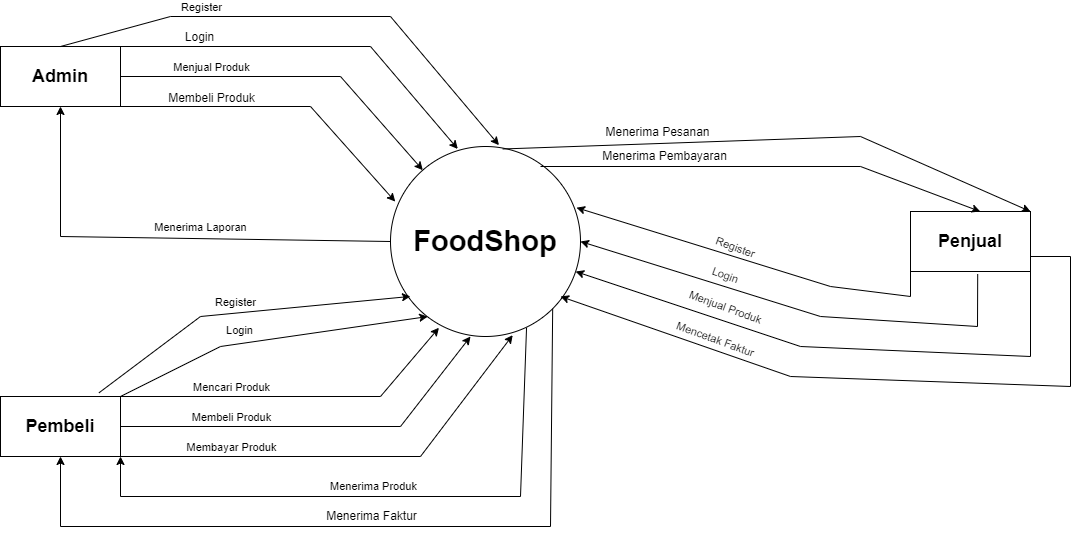

The diagram above was exported from draw.io. Its source (the exported page's mxGraphModel, read from the mxfile embedded in the PNG):
<mxGraphModel dx="1222" dy="577" grid="1" gridSize="10" guides="1" tooltips="1" connect="1" arrows="1" fold="1" page="1" pageScale="1" pageWidth="1169" pageHeight="826" background="none" math="0" shadow="0">
  <root>
    <mxCell id="0" />
    <mxCell id="1" parent="0" />
    <mxCell id="Pu1l2wNxJpv_-KvDgDwK-41" value="&lt;h1&gt;&lt;font style=&quot;font-size: 29px;&quot;&gt;&lt;b&gt;FoodShop&lt;/b&gt;&lt;/font&gt;&lt;/h1&gt;" style="ellipse;whiteSpace=wrap;html=1;aspect=fixed;" vertex="1" parent="1">
      <mxGeometry x="430" y="380" width="190" height="190" as="geometry" />
    </mxCell>
    <mxCell id="Pu1l2wNxJpv_-KvDgDwK-42" value="&lt;font style=&quot;font-size: 18px;&quot;&gt;Admin&lt;/font&gt;" style="rounded=0;whiteSpace=wrap;html=1;fontStyle=1" vertex="1" parent="1">
      <mxGeometry x="40" y="280" width="120" height="60" as="geometry" />
    </mxCell>
    <mxCell id="Pu1l2wNxJpv_-KvDgDwK-43" value="&lt;span style=&quot;font-size: 18px;&quot;&gt;Penjual&lt;/span&gt;" style="rounded=0;whiteSpace=wrap;html=1;fontStyle=1" vertex="1" parent="1">
      <mxGeometry x="950" y="445" width="120" height="60" as="geometry" />
    </mxCell>
    <mxCell id="Pu1l2wNxJpv_-KvDgDwK-44" value="&lt;font style=&quot;font-size: 18px;&quot;&gt;Pembeli&lt;/font&gt;" style="rounded=0;whiteSpace=wrap;html=1;fontStyle=1" vertex="1" parent="1">
      <mxGeometry x="40" y="630" width="120" height="60" as="geometry" />
    </mxCell>
    <mxCell id="Pu1l2wNxJpv_-KvDgDwK-46" value="" style="endArrow=classic;html=1;rounded=0;exitX=1;exitY=0.5;exitDx=0;exitDy=0;" edge="1" parent="1" source="Pu1l2wNxJpv_-KvDgDwK-42" target="Pu1l2wNxJpv_-KvDgDwK-41">
      <mxGeometry width="50" height="50" relative="1" as="geometry">
        <mxPoint x="560" y="540" as="sourcePoint" />
        <mxPoint x="610" y="490" as="targetPoint" />
        <Array as="points">
          <mxPoint x="380" y="310" />
        </Array>
      </mxGeometry>
    </mxCell>
    <mxCell id="Pu1l2wNxJpv_-KvDgDwK-47" value="" style="endArrow=classic;html=1;rounded=0;exitX=1;exitY=1;exitDx=0;exitDy=0;entryX=0.025;entryY=0.29;entryDx=0;entryDy=0;entryPerimeter=0;" edge="1" parent="1" source="Pu1l2wNxJpv_-KvDgDwK-42" target="Pu1l2wNxJpv_-KvDgDwK-41">
      <mxGeometry width="50" height="50" relative="1" as="geometry">
        <mxPoint x="560" y="540" as="sourcePoint" />
        <mxPoint x="440" y="420" as="targetPoint" />
        <Array as="points">
          <mxPoint x="350" y="340" />
        </Array>
      </mxGeometry>
    </mxCell>
    <mxCell id="Pu1l2wNxJpv_-KvDgDwK-49" value="Menjual Produk" style="edgeLabel;html=1;align=center;verticalAlign=middle;resizable=0;points=[];" vertex="1" connectable="0" parent="Pu1l2wNxJpv_-KvDgDwK-47">
      <mxGeometry x="-0.0847" y="2" relative="1" as="geometry">
        <mxPoint x="-55" y="-38" as="offset" />
      </mxGeometry>
    </mxCell>
    <mxCell id="Pu1l2wNxJpv_-KvDgDwK-48" value="" style="endArrow=classic;html=1;rounded=0;exitX=1;exitY=0;exitDx=0;exitDy=0;entryX=0.354;entryY=0.013;entryDx=0;entryDy=0;entryPerimeter=0;" edge="1" parent="1" source="Pu1l2wNxJpv_-KvDgDwK-42" target="Pu1l2wNxJpv_-KvDgDwK-41">
      <mxGeometry width="50" height="50" relative="1" as="geometry">
        <mxPoint x="560" y="540" as="sourcePoint" />
        <mxPoint x="610" y="490" as="targetPoint" />
        <Array as="points">
          <mxPoint x="410" y="280" />
        </Array>
      </mxGeometry>
    </mxCell>
    <mxCell id="Pu1l2wNxJpv_-KvDgDwK-51" value="Register" style="edgeLabel;html=1;align=center;verticalAlign=middle;resizable=0;points=[];" vertex="1" connectable="0" parent="Pu1l2wNxJpv_-KvDgDwK-48">
      <mxGeometry x="-0.4786" y="-3" relative="1" as="geometry">
        <mxPoint x="-20" y="-43" as="offset" />
      </mxGeometry>
    </mxCell>
    <mxCell id="Pu1l2wNxJpv_-KvDgDwK-52" value="Login" style="text;html=1;align=center;verticalAlign=middle;resizable=0;points=[];autosize=1;strokeColor=none;fillColor=none;" vertex="1" parent="1">
      <mxGeometry x="214" y="256" width="50" height="30" as="geometry" />
    </mxCell>
    <mxCell id="Pu1l2wNxJpv_-KvDgDwK-53" value="" style="endArrow=classic;html=1;rounded=0;exitX=0.5;exitY=0;exitDx=0;exitDy=0;entryX=0.571;entryY=-0.007;entryDx=0;entryDy=0;entryPerimeter=0;" edge="1" parent="1" source="Pu1l2wNxJpv_-KvDgDwK-42" target="Pu1l2wNxJpv_-KvDgDwK-41">
      <mxGeometry width="50" height="50" relative="1" as="geometry">
        <mxPoint x="180" y="210" as="sourcePoint" />
        <mxPoint x="610" y="490" as="targetPoint" />
        <Array as="points">
          <mxPoint x="210" y="250" />
          <mxPoint x="430" y="250" />
        </Array>
      </mxGeometry>
    </mxCell>
    <mxCell id="Pu1l2wNxJpv_-KvDgDwK-54" value="Membeli Produk" style="text;html=1;align=center;verticalAlign=middle;resizable=0;points=[];autosize=1;strokeColor=none;fillColor=none;" vertex="1" parent="1">
      <mxGeometry x="196" y="317" width="110" height="30" as="geometry" />
    </mxCell>
    <mxCell id="Pu1l2wNxJpv_-KvDgDwK-56" value="" style="endArrow=classic;html=1;rounded=0;entryX=0.5;entryY=1;entryDx=0;entryDy=0;exitX=0;exitY=0.5;exitDx=0;exitDy=0;" edge="1" parent="1" source="Pu1l2wNxJpv_-KvDgDwK-41" target="Pu1l2wNxJpv_-KvDgDwK-42">
      <mxGeometry width="50" height="50" relative="1" as="geometry">
        <mxPoint x="560" y="430" as="sourcePoint" />
        <mxPoint x="130" y="440" as="targetPoint" />
        <Array as="points">
          <mxPoint x="100" y="470" />
        </Array>
      </mxGeometry>
    </mxCell>
    <mxCell id="Pu1l2wNxJpv_-KvDgDwK-57" value="Menerima Laporan" style="edgeLabel;html=1;align=center;verticalAlign=middle;resizable=0;points=[];" vertex="1" connectable="0" parent="Pu1l2wNxJpv_-KvDgDwK-56">
      <mxGeometry x="0.1424" relative="1" as="geometry">
        <mxPoint x="72" y="-11" as="offset" />
      </mxGeometry>
    </mxCell>
    <mxCell id="Pu1l2wNxJpv_-KvDgDwK-58" value="" style="endArrow=classic;html=1;rounded=0;exitX=1;exitY=0;exitDx=0;exitDy=0;entryX=0.255;entryY=0.954;entryDx=0;entryDy=0;entryPerimeter=0;" edge="1" parent="1" source="Pu1l2wNxJpv_-KvDgDwK-44" target="Pu1l2wNxJpv_-KvDgDwK-41">
      <mxGeometry width="50" height="50" relative="1" as="geometry">
        <mxPoint x="560" y="480" as="sourcePoint" />
        <mxPoint x="610" y="430" as="targetPoint" />
        <Array as="points">
          <mxPoint x="420" y="630" />
        </Array>
      </mxGeometry>
    </mxCell>
    <mxCell id="Pu1l2wNxJpv_-KvDgDwK-59" value="Mencari Produk" style="edgeLabel;html=1;align=center;verticalAlign=middle;resizable=0;points=[];" vertex="1" connectable="0" parent="Pu1l2wNxJpv_-KvDgDwK-58">
      <mxGeometry x="0.0808" y="-1" relative="1" as="geometry">
        <mxPoint x="-79" y="-11" as="offset" />
      </mxGeometry>
    </mxCell>
    <mxCell id="Pu1l2wNxJpv_-KvDgDwK-61" value="" style="endArrow=classic;html=1;rounded=0;exitX=1;exitY=0.5;exitDx=0;exitDy=0;" edge="1" parent="1" source="Pu1l2wNxJpv_-KvDgDwK-44">
      <mxGeometry width="50" height="50" relative="1" as="geometry">
        <mxPoint x="560" y="480" as="sourcePoint" />
        <mxPoint x="510" y="570" as="targetPoint" />
        <Array as="points">
          <mxPoint x="440" y="660" />
        </Array>
      </mxGeometry>
    </mxCell>
    <mxCell id="Pu1l2wNxJpv_-KvDgDwK-62" value="Membeli Produk" style="edgeLabel;html=1;align=center;verticalAlign=middle;resizable=0;points=[];" vertex="1" connectable="0" parent="Pu1l2wNxJpv_-KvDgDwK-61">
      <mxGeometry x="0.0774" y="1" relative="1" as="geometry">
        <mxPoint x="-102" y="-9" as="offset" />
      </mxGeometry>
    </mxCell>
    <mxCell id="Pu1l2wNxJpv_-KvDgDwK-63" value="" style="endArrow=classic;html=1;rounded=0;exitX=1;exitY=1;exitDx=0;exitDy=0;entryX=0.643;entryY=0.993;entryDx=0;entryDy=0;entryPerimeter=0;" edge="1" parent="1" source="Pu1l2wNxJpv_-KvDgDwK-44" target="Pu1l2wNxJpv_-KvDgDwK-41">
      <mxGeometry width="50" height="50" relative="1" as="geometry">
        <mxPoint x="560" y="480" as="sourcePoint" />
        <mxPoint x="610" y="430" as="targetPoint" />
        <Array as="points">
          <mxPoint x="460" y="690" />
        </Array>
      </mxGeometry>
    </mxCell>
    <mxCell id="Pu1l2wNxJpv_-KvDgDwK-64" value="Membayar Produk" style="edgeLabel;html=1;align=center;verticalAlign=middle;resizable=0;points=[];" vertex="1" connectable="0" parent="Pu1l2wNxJpv_-KvDgDwK-63">
      <mxGeometry x="-0.4595" y="1" relative="1" as="geometry">
        <mxPoint x="-12" y="-9" as="offset" />
      </mxGeometry>
    </mxCell>
    <mxCell id="Pu1l2wNxJpv_-KvDgDwK-65" value="" style="endArrow=classic;html=1;rounded=0;exitX=0.821;exitY=-0.062;exitDx=0;exitDy=0;exitPerimeter=0;entryX=0.105;entryY=0.789;entryDx=0;entryDy=0;entryPerimeter=0;" edge="1" parent="1" source="Pu1l2wNxJpv_-KvDgDwK-44" target="Pu1l2wNxJpv_-KvDgDwK-41">
      <mxGeometry width="50" height="50" relative="1" as="geometry">
        <mxPoint x="560" y="490" as="sourcePoint" />
        <mxPoint x="610" y="440" as="targetPoint" />
        <Array as="points">
          <mxPoint x="240" y="550" />
        </Array>
      </mxGeometry>
    </mxCell>
    <mxCell id="Pu1l2wNxJpv_-KvDgDwK-66" value="Register" style="edgeLabel;html=1;align=center;verticalAlign=middle;resizable=0;points=[];" vertex="1" connectable="0" parent="Pu1l2wNxJpv_-KvDgDwK-65">
      <mxGeometry x="-0.1649" y="4" relative="1" as="geometry">
        <mxPoint x="21" y="-9" as="offset" />
      </mxGeometry>
    </mxCell>
    <mxCell id="Pu1l2wNxJpv_-KvDgDwK-67" value="" style="endArrow=classic;html=1;rounded=0;exitX=1;exitY=0;exitDx=0;exitDy=0;entryX=0.196;entryY=0.895;entryDx=0;entryDy=0;entryPerimeter=0;" edge="1" parent="1" source="Pu1l2wNxJpv_-KvDgDwK-44" target="Pu1l2wNxJpv_-KvDgDwK-41">
      <mxGeometry width="50" height="50" relative="1" as="geometry">
        <mxPoint x="560" y="490" as="sourcePoint" />
        <mxPoint x="610" y="440" as="targetPoint" />
        <Array as="points">
          <mxPoint x="260" y="580" />
        </Array>
      </mxGeometry>
    </mxCell>
    <mxCell id="Pu1l2wNxJpv_-KvDgDwK-68" value="Login" style="edgeLabel;html=1;align=center;verticalAlign=middle;resizable=0;points=[];" vertex="1" connectable="0" parent="Pu1l2wNxJpv_-KvDgDwK-67">
      <mxGeometry x="-0.0242" y="1" relative="1" as="geometry">
        <mxPoint x="-26" y="-9" as="offset" />
      </mxGeometry>
    </mxCell>
    <mxCell id="Pu1l2wNxJpv_-KvDgDwK-70" value="" style="endArrow=classic;html=1;rounded=0;exitX=0.716;exitY=0.954;exitDx=0;exitDy=0;exitPerimeter=0;entryX=1;entryY=1;entryDx=0;entryDy=0;" edge="1" parent="1" source="Pu1l2wNxJpv_-KvDgDwK-41" target="Pu1l2wNxJpv_-KvDgDwK-44">
      <mxGeometry width="50" height="50" relative="1" as="geometry">
        <mxPoint x="100" y="730" as="sourcePoint" />
        <mxPoint x="100" y="730" as="targetPoint" />
        <Array as="points">
          <mxPoint x="560" y="730" />
          <mxPoint x="160" y="730" />
        </Array>
      </mxGeometry>
    </mxCell>
    <mxCell id="Pu1l2wNxJpv_-KvDgDwK-71" value="Menerima Produk" style="edgeLabel;html=1;align=center;verticalAlign=middle;resizable=0;points=[];" vertex="1" connectable="0" parent="Pu1l2wNxJpv_-KvDgDwK-70">
      <mxGeometry x="0.3487" y="-3" relative="1" as="geometry">
        <mxPoint x="95" y="-8" as="offset" />
      </mxGeometry>
    </mxCell>
    <mxCell id="Pu1l2wNxJpv_-KvDgDwK-72" value="" style="endArrow=classic;html=1;rounded=0;exitX=1;exitY=1;exitDx=0;exitDy=0;entryX=0.5;entryY=1;entryDx=0;entryDy=0;" edge="1" parent="1" source="Pu1l2wNxJpv_-KvDgDwK-41" target="Pu1l2wNxJpv_-KvDgDwK-44">
      <mxGeometry width="50" height="50" relative="1" as="geometry">
        <mxPoint x="560" y="490" as="sourcePoint" />
        <mxPoint x="100" y="760" as="targetPoint" />
        <Array as="points">
          <mxPoint x="590" y="760" />
          <mxPoint x="100" y="760" />
        </Array>
      </mxGeometry>
    </mxCell>
    <mxCell id="Pu1l2wNxJpv_-KvDgDwK-73" value="Menerima Faktur" style="text;html=1;align=center;verticalAlign=middle;resizable=0;points=[];autosize=1;strokeColor=none;fillColor=none;" vertex="1" parent="1">
      <mxGeometry x="356" y="735" width="110" height="30" as="geometry" />
    </mxCell>
    <mxCell id="Pu1l2wNxJpv_-KvDgDwK-74" value="" style="endArrow=classic;html=1;rounded=0;exitX=1;exitY=1;exitDx=0;exitDy=0;" edge="1" parent="1" source="Pu1l2wNxJpv_-KvDgDwK-43" target="Pu1l2wNxJpv_-KvDgDwK-41">
      <mxGeometry width="50" height="50" relative="1" as="geometry">
        <mxPoint x="950" y="550" as="sourcePoint" />
        <mxPoint x="610" y="510" as="targetPoint" />
        <Array as="points">
          <mxPoint x="1070" y="590" />
          <mxPoint x="840" y="580" />
        </Array>
      </mxGeometry>
    </mxCell>
    <mxCell id="Pu1l2wNxJpv_-KvDgDwK-75" value="Menjual Produk" style="edgeLabel;html=1;align=center;verticalAlign=middle;resizable=0;points=[];rotation=20;" vertex="1" connectable="0" parent="Pu1l2wNxJpv_-KvDgDwK-74">
      <mxGeometry x="-0.3755" y="-1" relative="1" as="geometry">
        <mxPoint x="-218" y="-45" as="offset" />
      </mxGeometry>
    </mxCell>
    <mxCell id="Pu1l2wNxJpv_-KvDgDwK-76" value="" style="endArrow=classic;html=1;rounded=0;exitX=0.56;exitY=1.042;exitDx=0;exitDy=0;exitPerimeter=0;entryX=1;entryY=0.5;entryDx=0;entryDy=0;" edge="1" parent="1" source="Pu1l2wNxJpv_-KvDgDwK-43" target="Pu1l2wNxJpv_-KvDgDwK-41">
      <mxGeometry width="50" height="50" relative="1" as="geometry">
        <mxPoint x="1020" y="540" as="sourcePoint" />
        <mxPoint x="610" y="510" as="targetPoint" />
        <Array as="points">
          <mxPoint x="1017" y="560" />
          <mxPoint x="860" y="550" />
        </Array>
      </mxGeometry>
    </mxCell>
    <mxCell id="Pu1l2wNxJpv_-KvDgDwK-77" value="Register" style="edgeLabel;html=1;align=center;verticalAlign=middle;resizable=0;points=[];rotation=20;" vertex="1" connectable="0" parent="1">
      <mxGeometry x="775.125551447386" y="480.0019053296064" as="geometry" />
    </mxCell>
    <mxCell id="Pu1l2wNxJpv_-KvDgDwK-78" value="" style="endArrow=classic;html=1;rounded=0;entryX=0.979;entryY=0.322;entryDx=0;entryDy=0;entryPerimeter=0;exitX=0;exitY=1;exitDx=0;exitDy=0;" edge="1" parent="1" source="Pu1l2wNxJpv_-KvDgDwK-43" target="Pu1l2wNxJpv_-KvDgDwK-41">
      <mxGeometry width="50" height="50" relative="1" as="geometry">
        <mxPoint x="950" y="530" as="sourcePoint" />
        <mxPoint x="610" y="510" as="targetPoint" />
        <Array as="points">
          <mxPoint x="950" y="530" />
          <mxPoint x="870" y="520" />
        </Array>
      </mxGeometry>
    </mxCell>
    <mxCell id="Pu1l2wNxJpv_-KvDgDwK-79" value="Login" style="edgeLabel;html=1;align=center;verticalAlign=middle;resizable=0;points=[];rotation=20;" vertex="1" connectable="0" parent="1">
      <mxGeometry x="796.125551447386" y="492.0019053296064" as="geometry">
        <mxPoint x="-23.658148951152462" y="25.637706375670263" as="offset" />
      </mxGeometry>
    </mxCell>
    <mxCell id="Pu1l2wNxJpv_-KvDgDwK-80" value="" style="endArrow=classic;html=1;rounded=0;exitX=1;exitY=0.75;exitDx=0;exitDy=0;" edge="1" parent="1" source="Pu1l2wNxJpv_-KvDgDwK-43">
      <mxGeometry width="50" height="50" relative="1" as="geometry">
        <mxPoint x="560" y="560" as="sourcePoint" />
        <mxPoint x="600" y="530" as="targetPoint" />
        <Array as="points">
          <mxPoint x="1110" y="490" />
          <mxPoint x="1110" y="620" />
          <mxPoint x="830" y="610" />
        </Array>
      </mxGeometry>
    </mxCell>
    <mxCell id="Pu1l2wNxJpv_-KvDgDwK-81" value="Mencetak Faktur" style="edgeLabel;html=1;align=center;verticalAlign=middle;resizable=0;points=[];rotation=20;" vertex="1" connectable="0" parent="1">
      <mxGeometry x="762.125551447386" y="579.0019053296064" as="geometry">
        <mxPoint x="-8.97198934878104" y="-4.183707342221678" as="offset" />
      </mxGeometry>
    </mxCell>
    <mxCell id="Pu1l2wNxJpv_-KvDgDwK-82" value="" style="endArrow=classic;html=1;rounded=0;entryX=0.581;entryY=0;entryDx=0;entryDy=0;entryPerimeter=0;" edge="1" parent="1" target="Pu1l2wNxJpv_-KvDgDwK-43">
      <mxGeometry width="50" height="50" relative="1" as="geometry">
        <mxPoint x="580" y="400" as="sourcePoint" />
        <mxPoint x="610" y="510" as="targetPoint" />
        <Array as="points">
          <mxPoint x="900" y="400" />
        </Array>
      </mxGeometry>
    </mxCell>
    <mxCell id="Pu1l2wNxJpv_-KvDgDwK-85" value="" style="endArrow=classic;html=1;rounded=0;exitX=0.591;exitY=0.013;exitDx=0;exitDy=0;exitPerimeter=0;entryX=1;entryY=0;entryDx=0;entryDy=0;" edge="1" parent="1" source="Pu1l2wNxJpv_-KvDgDwK-41" target="Pu1l2wNxJpv_-KvDgDwK-43">
      <mxGeometry width="50" height="50" relative="1" as="geometry">
        <mxPoint x="560" y="560" as="sourcePoint" />
        <mxPoint x="1080" y="340" as="targetPoint" />
        <Array as="points">
          <mxPoint x="900" y="370" />
        </Array>
      </mxGeometry>
    </mxCell>
    <mxCell id="Pu1l2wNxJpv_-KvDgDwK-86" value="Menerima Pesanan" style="text;html=1;align=center;verticalAlign=middle;resizable=0;points=[];autosize=1;strokeColor=none;fillColor=none;rotation=0;" vertex="1" parent="1">
      <mxGeometry x="632" y="351" width="130" height="30" as="geometry" />
    </mxCell>
    <mxCell id="Pu1l2wNxJpv_-KvDgDwK-87" value="Menerima Pembayaran" style="text;html=1;align=center;verticalAlign=middle;resizable=0;points=[];autosize=1;strokeColor=none;fillColor=none;" vertex="1" parent="1">
      <mxGeometry x="629" y="375" width="150" height="30" as="geometry" />
    </mxCell>
  </root>
</mxGraphModel>